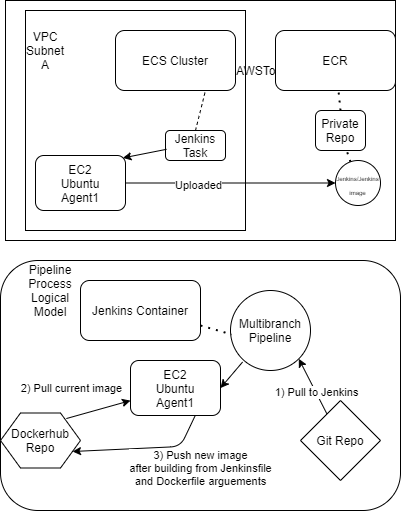

The diagram above was exported from draw.io. Its source (the exported page's mxGraphModel, read from the mxfile embedded in the PNG):
<mxGraphModel dx="981" dy="548" grid="1" gridSize="10" guides="1" tooltips="1" connect="1" arrows="1" fold="1" page="1" pageScale="1" pageWidth="850" pageHeight="1100" math="0" shadow="0">
  <root>
    <mxCell id="0" />
    <mxCell id="1" parent="0" />
    <mxCell id="dm3saZdVmHVTSjKhd_iJ-1" value="" style="rounded=0;whiteSpace=wrap;html=1;" parent="1" vertex="1">
      <mxGeometry x="45" y="70" width="390" height="240" as="geometry" />
    </mxCell>
    <mxCell id="dm3saZdVmHVTSjKhd_iJ-2" value="AWSToplogy" style="text;html=1;strokeColor=none;fillColor=none;align=center;verticalAlign=middle;whiteSpace=wrap;rounded=0;" parent="1" vertex="1">
      <mxGeometry x="235" y="90" width="150" height="100" as="geometry" />
    </mxCell>
    <mxCell id="dm3saZdVmHVTSjKhd_iJ-4" value="EC2&lt;br&gt;Ubuntu&lt;br&gt;Agent1" style="rounded=1;whiteSpace=wrap;html=1;" parent="1" vertex="1">
      <mxGeometry x="75" y="225" width="90" height="55" as="geometry" />
    </mxCell>
    <mxCell id="dm3saZdVmHVTSjKhd_iJ-5" value="ECS Cluster&lt;br&gt;" style="rounded=1;whiteSpace=wrap;html=1;" parent="1" vertex="1">
      <mxGeometry x="155" y="100" width="120" height="60" as="geometry" />
    </mxCell>
    <mxCell id="dm3saZdVmHVTSjKhd_iJ-6" value="Jenkins Task" style="rounded=1;whiteSpace=wrap;html=1;" parent="1" vertex="1">
      <mxGeometry x="205" y="200" width="60" height="30" as="geometry" />
    </mxCell>
    <mxCell id="dm3saZdVmHVTSjKhd_iJ-7" value="" style="endArrow=none;dashed=1;html=1;entryX=0.75;entryY=1;entryDx=0;entryDy=0;exitX=0.5;exitY=0;exitDx=0;exitDy=0;" parent="1" source="dm3saZdVmHVTSjKhd_iJ-6" target="dm3saZdVmHVTSjKhd_iJ-5" edge="1">
      <mxGeometry width="50" height="50" relative="1" as="geometry">
        <mxPoint x="215" y="260" as="sourcePoint" />
        <mxPoint x="265" y="210" as="targetPoint" />
      </mxGeometry>
    </mxCell>
    <mxCell id="dm3saZdVmHVTSjKhd_iJ-17" value="" style="whiteSpace=wrap;html=1;aspect=fixed;fillColor=none;" parent="1" vertex="1">
      <mxGeometry x="65" y="80" width="220" height="220" as="geometry" />
    </mxCell>
    <mxCell id="dm3saZdVmHVTSjKhd_iJ-8" value="ECR" style="rounded=1;whiteSpace=wrap;html=1;" parent="1" vertex="1">
      <mxGeometry x="315" y="100" width="120" height="60" as="geometry" />
    </mxCell>
    <mxCell id="dm3saZdVmHVTSjKhd_iJ-9" value="" style="endArrow=none;dashed=1;html=1;dashPattern=1 3;strokeWidth=2;exitX=0.5;exitY=0;exitDx=0;exitDy=0;" parent="1" source="dm3saZdVmHVTSjKhd_iJ-10" target="dm3saZdVmHVTSjKhd_iJ-8" edge="1">
      <mxGeometry width="50" height="50" relative="1" as="geometry">
        <mxPoint x="345" y="200" as="sourcePoint" />
        <mxPoint x="385" y="180" as="targetPoint" />
      </mxGeometry>
    </mxCell>
    <mxCell id="dm3saZdVmHVTSjKhd_iJ-10" value="Private Repo" style="rounded=1;whiteSpace=wrap;html=1;" parent="1" vertex="1">
      <mxGeometry x="355" y="180" width="50" height="40" as="geometry" />
    </mxCell>
    <mxCell id="dm3saZdVmHVTSjKhd_iJ-11" value="&lt;font style=&quot;font-size: 6px&quot;&gt;Jenkins/Jenkins&lt;br&gt;image&lt;/font&gt;" style="ellipse;whiteSpace=wrap;html=1;aspect=fixed;" parent="1" vertex="1">
      <mxGeometry x="375" y="230" width="45" height="45" as="geometry" />
    </mxCell>
    <mxCell id="dm3saZdVmHVTSjKhd_iJ-12" value="" style="endArrow=classic;html=1;exitX=1;exitY=0.5;exitDx=0;exitDy=0;" parent="1" source="dm3saZdVmHVTSjKhd_iJ-4" target="dm3saZdVmHVTSjKhd_iJ-11" edge="1">
      <mxGeometry width="50" height="50" relative="1" as="geometry">
        <mxPoint x="185" y="270" as="sourcePoint" />
        <mxPoint x="235" y="220" as="targetPoint" />
      </mxGeometry>
    </mxCell>
    <mxCell id="dm3saZdVmHVTSjKhd_iJ-13" value="Uploaded" style="edgeLabel;html=1;align=center;verticalAlign=middle;resizable=0;points=[];" parent="dm3saZdVmHVTSjKhd_iJ-12" vertex="1" connectable="0">
      <mxGeometry x="-0.3134" y="-2" relative="1" as="geometry">
        <mxPoint as="offset" />
      </mxGeometry>
    </mxCell>
    <mxCell id="dm3saZdVmHVTSjKhd_iJ-14" value="" style="endArrow=classic;html=1;exitX=0.017;exitY=0.627;exitDx=0;exitDy=0;exitPerimeter=0;entryX=0.971;entryY=0.044;entryDx=0;entryDy=0;entryPerimeter=0;" parent="1" source="dm3saZdVmHVTSjKhd_iJ-6" target="dm3saZdVmHVTSjKhd_iJ-4" edge="1">
      <mxGeometry width="50" height="50" relative="1" as="geometry">
        <mxPoint x="155" y="225" as="sourcePoint" />
        <mxPoint x="205" y="175" as="targetPoint" />
      </mxGeometry>
    </mxCell>
    <mxCell id="dm3saZdVmHVTSjKhd_iJ-18" value="VPC Subnet A" style="text;html=1;strokeColor=none;fillColor=none;align=center;verticalAlign=middle;whiteSpace=wrap;rounded=0;" parent="1" vertex="1">
      <mxGeometry x="65" y="110" width="40" height="20" as="geometry" />
    </mxCell>
    <mxCell id="dm3saZdVmHVTSjKhd_iJ-19" value="" style="endArrow=none;dashed=1;html=1;dashPattern=1 3;strokeWidth=2;entryX=0.628;entryY=1.02;entryDx=0;entryDy=0;entryPerimeter=0;" parent="1" source="dm3saZdVmHVTSjKhd_iJ-11" target="dm3saZdVmHVTSjKhd_iJ-10" edge="1">
      <mxGeometry width="50" height="50" relative="1" as="geometry">
        <mxPoint x="255" y="240" as="sourcePoint" />
        <mxPoint x="305" y="190" as="targetPoint" />
      </mxGeometry>
    </mxCell>
    <mxCell id="dm3saZdVmHVTSjKhd_iJ-20" value="" style="rounded=1;whiteSpace=wrap;html=1;fillColor=#FFFFFF;" parent="1" vertex="1">
      <mxGeometry x="40" y="330" width="400" height="250" as="geometry" />
    </mxCell>
    <mxCell id="dm3saZdVmHVTSjKhd_iJ-21" value="Pipeline Process&lt;br&gt;Logical Model" style="text;html=1;strokeColor=none;fillColor=none;align=center;verticalAlign=middle;whiteSpace=wrap;rounded=0;" parent="1" vertex="1">
      <mxGeometry x="70" y="350" width="40" height="20" as="geometry" />
    </mxCell>
    <mxCell id="dm3saZdVmHVTSjKhd_iJ-22" value="Jenkins Container" style="rounded=1;whiteSpace=wrap;html=1;fillColor=default;" parent="1" vertex="1">
      <mxGeometry x="120" y="350" width="120" height="60" as="geometry" />
    </mxCell>
    <mxCell id="dm3saZdVmHVTSjKhd_iJ-23" value="Multibranch&lt;br&gt;Pipeline" style="ellipse;whiteSpace=wrap;html=1;aspect=fixed;fillColor=default;" parent="1" vertex="1">
      <mxGeometry x="270" y="360" width="80" height="80" as="geometry" />
    </mxCell>
    <mxCell id="dm3saZdVmHVTSjKhd_iJ-24" value="" style="endArrow=none;dashed=1;html=1;dashPattern=1 3;strokeWidth=2;entryX=0.014;entryY=0.549;entryDx=0;entryDy=0;entryPerimeter=0;exitX=1;exitY=0.75;exitDx=0;exitDy=0;" parent="1" source="dm3saZdVmHVTSjKhd_iJ-22" target="dm3saZdVmHVTSjKhd_iJ-23" edge="1">
      <mxGeometry width="50" height="50" relative="1" as="geometry">
        <mxPoint x="220" y="440" as="sourcePoint" />
        <mxPoint x="265" y="405" as="targetPoint" />
      </mxGeometry>
    </mxCell>
    <mxCell id="dm3saZdVmHVTSjKhd_iJ-25" value="" style="endArrow=classic;html=1;entryX=1;entryY=1;entryDx=0;entryDy=0;" parent="1" source="dm3saZdVmHVTSjKhd_iJ-26" target="dm3saZdVmHVTSjKhd_iJ-23" edge="1">
      <mxGeometry width="50" height="50" relative="1" as="geometry">
        <mxPoint x="310" y="510" as="sourcePoint" />
        <mxPoint x="360" y="460" as="targetPoint" />
      </mxGeometry>
    </mxCell>
    <mxCell id="dm3saZdVmHVTSjKhd_iJ-27" value="1) Pull to Jenkins" style="edgeLabel;html=1;align=center;verticalAlign=middle;resizable=0;points=[];" parent="dm3saZdVmHVTSjKhd_iJ-25" vertex="1" connectable="0">
      <mxGeometry x="-0.2283" relative="1" as="geometry">
        <mxPoint as="offset" />
      </mxGeometry>
    </mxCell>
    <mxCell id="dm3saZdVmHVTSjKhd_iJ-26" value="Git Repo" style="rhombus;whiteSpace=wrap;html=1;fillColor=default;" parent="1" vertex="1">
      <mxGeometry x="340" y="470" width="80" height="80" as="geometry" />
    </mxCell>
    <mxCell id="dm3saZdVmHVTSjKhd_iJ-28" value="EC2&lt;br&gt;Ubuntu&lt;br&gt;Agent1" style="rounded=1;whiteSpace=wrap;html=1;" parent="1" vertex="1">
      <mxGeometry x="170" y="430" width="90" height="55" as="geometry" />
    </mxCell>
    <mxCell id="dm3saZdVmHVTSjKhd_iJ-29" value="" style="endArrow=classic;html=1;entryX=1;entryY=0.5;entryDx=0;entryDy=0;exitX=0.151;exitY=0.894;exitDx=0;exitDy=0;exitPerimeter=0;" parent="1" source="dm3saZdVmHVTSjKhd_iJ-23" target="dm3saZdVmHVTSjKhd_iJ-28" edge="1">
      <mxGeometry width="50" height="50" relative="1" as="geometry">
        <mxPoint x="210" y="560" as="sourcePoint" />
        <mxPoint x="260" y="510" as="targetPoint" />
      </mxGeometry>
    </mxCell>
    <mxCell id="dm3saZdVmHVTSjKhd_iJ-30" value="Dockerhub&lt;br&gt;Repo" style="shape=hexagon;perimeter=hexagonPerimeter2;whiteSpace=wrap;html=1;fixedSize=1;fillColor=default;" parent="1" vertex="1">
      <mxGeometry x="40" y="482.5" width="80" height="55" as="geometry" />
    </mxCell>
    <mxCell id="dm3saZdVmHVTSjKhd_iJ-31" value="" style="endArrow=classic;html=1;exitX=0.823;exitY=0.101;exitDx=0;exitDy=0;exitPerimeter=0;" parent="1" source="dm3saZdVmHVTSjKhd_iJ-30" target="dm3saZdVmHVTSjKhd_iJ-28" edge="1">
      <mxGeometry width="50" height="50" relative="1" as="geometry">
        <mxPoint x="105" y="485" as="sourcePoint" />
        <mxPoint x="155" y="435" as="targetPoint" />
      </mxGeometry>
    </mxCell>
    <mxCell id="dm3saZdVmHVTSjKhd_iJ-32" value="2) Pull current image" style="edgeLabel;html=1;align=center;verticalAlign=middle;resizable=0;points=[];" parent="dm3saZdVmHVTSjKhd_iJ-31" vertex="1" connectable="0">
      <mxGeometry x="-0.3372" y="2" relative="1" as="geometry">
        <mxPoint x="-16" y="-23" as="offset" />
      </mxGeometry>
    </mxCell>
    <mxCell id="dm3saZdVmHVTSjKhd_iJ-33" value="" style="endArrow=classic;html=1;entryX=1;entryY=0.75;entryDx=0;entryDy=0;exitX=0.652;exitY=1.015;exitDx=0;exitDy=0;exitPerimeter=0;" parent="1" target="dm3saZdVmHVTSjKhd_iJ-30" edge="1">
      <mxGeometry width="50" height="50" relative="1" as="geometry">
        <mxPoint x="234.75999999999982" y="484.995" as="sourcePoint" />
        <mxPoint x="119.99999999999997" y="515.9350000000001" as="targetPoint" />
        <Array as="points">
          <mxPoint x="220" y="516" />
        </Array>
      </mxGeometry>
    </mxCell>
    <mxCell id="dm3saZdVmHVTSjKhd_iJ-34" value="3) Push new image&lt;br&gt;after building from Jenkinsfile&lt;br&gt;and Dockerfile arguements" style="edgeLabel;html=1;align=center;verticalAlign=middle;resizable=0;points=[];" parent="dm3saZdVmHVTSjKhd_iJ-33" vertex="1" connectable="0">
      <mxGeometry x="0.1389" y="-2" relative="1" as="geometry">
        <mxPoint x="67" y="21" as="offset" />
      </mxGeometry>
    </mxCell>
  </root>
</mxGraphModel>